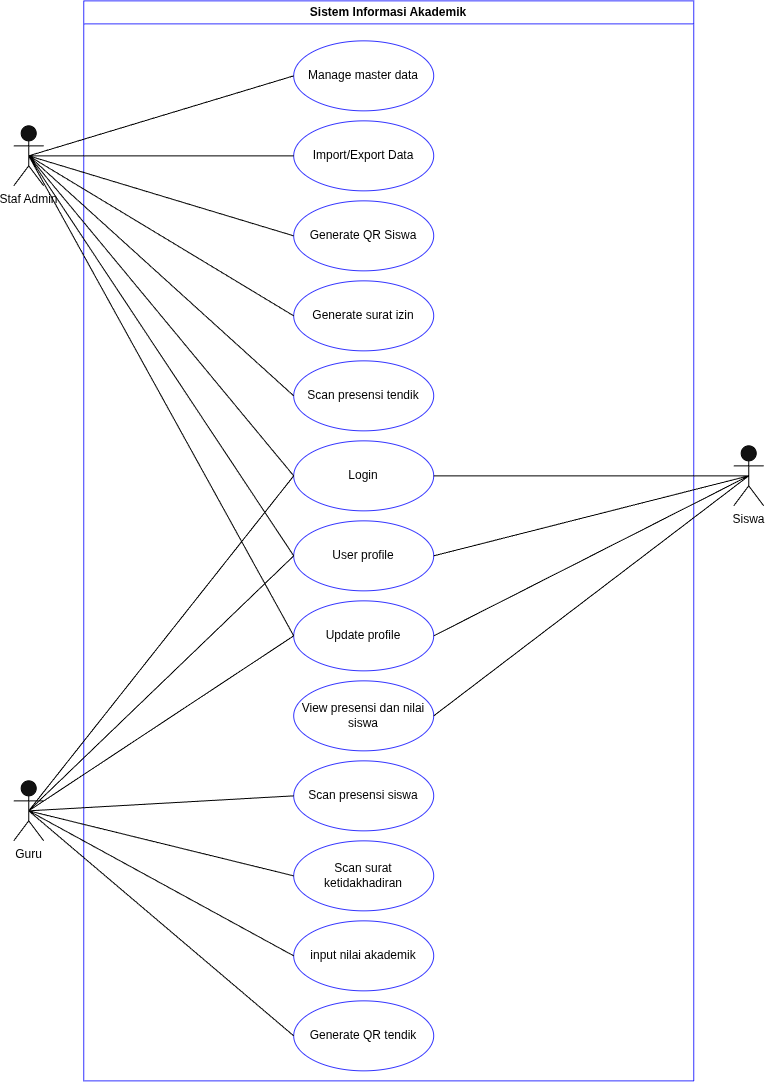

The diagram above was exported from draw.io. Its source (the exported page's mxGraphModel, read from the mxfile embedded in the PNG):
<mxGraphModel dx="1619" dy="831" grid="1" gridSize="10" guides="1" tooltips="1" connect="1" arrows="1" fold="1" page="1" pageScale="1" pageWidth="850" pageHeight="1100" math="0" shadow="0">
  <root>
    <mxCell id="0" />
    <mxCell id="1" parent="0" />
    <mxCell id="_bvh_7U8otnE98VAGsML-2" parent="1" style="shape=umlActor;verticalLabelPosition=bottom;verticalAlign=top;html=1;outlineConnect=0;strokeColor=light-dark(#000000,#000000);fontColor=light-dark(#000000,#000000);" value="Staf Admin" vertex="1">
      <mxGeometry height="60" width="30" x="50" y="135" as="geometry" />
    </mxCell>
    <mxCell id="_bvh_7U8otnE98VAGsML-3" parent="1" style="shape=umlActor;verticalLabelPosition=bottom;verticalAlign=top;html=1;outlineConnect=0;strokeColor=light-dark(#000000,#000000);fontColor=light-dark(#000000,#000000);" value="Guru" vertex="1">
      <mxGeometry height="60" width="30" x="50" y="790" as="geometry" />
    </mxCell>
    <mxCell id="_bvh_7U8otnE98VAGsML-4" parent="1" style="shape=umlActor;verticalLabelPosition=bottom;verticalAlign=top;html=1;outlineConnect=0;strokeColor=light-dark(#000000,#000000);fontColor=light-dark(#000000,#000000);" value="Siswa" vertex="1">
      <mxGeometry height="60" width="30" x="770" y="455" as="geometry" />
    </mxCell>
    <mxCell id="xR03N3ygdyagwKIfq8Gv-1" parent="1" style="swimlane;whiteSpace=wrap;html=1;strokeColor=light-dark(#1A1A1A,#3333FF);fontColor=light-dark(#000000,#000000);fillColor=light-dark(#FFFFFF,transparent);" value="Sistem Informasi Akademik" vertex="1">
      <mxGeometry height="1080" width="610" x="120" y="10" as="geometry" />
    </mxCell>
    <mxCell id="_bvh_7U8otnE98VAGsML-5" parent="xR03N3ygdyagwKIfq8Gv-1" style="ellipse;whiteSpace=wrap;html=1;fillColor=none;strokeColor=light-dark(#1A1A1A,#3333FF);fontColor=light-dark(#000000,#000000);" value="Manage master data" vertex="1">
      <mxGeometry height="70" width="140" x="210" y="40" as="geometry" />
    </mxCell>
    <mxCell id="_bvh_7U8otnE98VAGsML-6" parent="xR03N3ygdyagwKIfq8Gv-1" style="ellipse;whiteSpace=wrap;html=1;fillColor=none;strokeColor=light-dark(#1A1A1A,#3333FF);fontColor=light-dark(#000000,#000000);" value="Import/Export Data" vertex="1">
      <mxGeometry height="70" width="140" x="210" y="120" as="geometry" />
    </mxCell>
    <mxCell id="_bvh_7U8otnE98VAGsML-7" parent="xR03N3ygdyagwKIfq8Gv-1" style="ellipse;whiteSpace=wrap;html=1;fillColor=none;strokeColor=light-dark(#1A1A1A,#3333FF);fontColor=light-dark(#000000,#000000);" value="Generate QR Siswa" vertex="1">
      <mxGeometry height="70" width="140" x="210" y="200" as="geometry" />
    </mxCell>
    <mxCell id="_bvh_7U8otnE98VAGsML-9" parent="xR03N3ygdyagwKIfq8Gv-1" style="ellipse;whiteSpace=wrap;html=1;fillColor=none;strokeColor=light-dark(#1A1A1A,#3333FF);fontColor=light-dark(#000000,#000000);" value="Generate surat izin" vertex="1">
      <mxGeometry height="70" width="140" x="210" y="280" as="geometry" />
    </mxCell>
    <mxCell id="_bvh_7U8otnE98VAGsML-10" parent="xR03N3ygdyagwKIfq8Gv-1" style="ellipse;whiteSpace=wrap;html=1;fillColor=none;strokeColor=light-dark(#1A1A1A,#3333FF);fontColor=light-dark(#000000,#000000);" value="Scan presensi tendik" vertex="1">
      <mxGeometry height="70" width="140" x="210" y="360" as="geometry" />
    </mxCell>
    <mxCell id="_bvh_7U8otnE98VAGsML-20" parent="xR03N3ygdyagwKIfq8Gv-1" style="ellipse;whiteSpace=wrap;html=1;fillColor=none;strokeColor=light-dark(#1A1A1A,#3333FF);fontColor=light-dark(#000000,#000000);" value="View presensi dan nilai siswa" vertex="1">
      <mxGeometry height="70" width="140" x="210" y="680" as="geometry" />
    </mxCell>
    <mxCell id="_bvh_7U8otnE98VAGsML-39" parent="xR03N3ygdyagwKIfq8Gv-1" style="ellipse;whiteSpace=wrap;html=1;fillColor=none;strokeColor=light-dark(#1A1A1A,#3333FF);fontColor=light-dark(#000000,#000000);" value="User profile" vertex="1">
      <mxGeometry height="70" width="140" x="210" y="520" as="geometry" />
    </mxCell>
    <mxCell id="_bvh_7U8otnE98VAGsML-41" parent="xR03N3ygdyagwKIfq8Gv-1" style="ellipse;whiteSpace=wrap;html=1;fillColor=none;strokeColor=light-dark(#1A1A1A,#3333FF);fontColor=light-dark(#000000,#000000);" value="Update profile" vertex="1">
      <mxGeometry height="70" width="140" x="210" y="600" as="geometry" />
    </mxCell>
    <mxCell id="_bvh_7U8otnE98VAGsML-21" parent="xR03N3ygdyagwKIfq8Gv-1" style="ellipse;whiteSpace=wrap;html=1;fillColor=none;strokeColor=light-dark(#1A1A1A,#3333FF);fontColor=light-dark(#000000,#000000);" value="Login" vertex="1">
      <mxGeometry height="70" width="140" x="210" y="440" as="geometry" />
    </mxCell>
    <mxCell id="_bvh_7U8otnE98VAGsML-17" parent="xR03N3ygdyagwKIfq8Gv-1" style="ellipse;whiteSpace=wrap;html=1;fillColor=none;strokeColor=light-dark(#1A1A1A,#3333FF);fontColor=light-dark(#000000,#000000);" value="Generate QR tendik" vertex="1">
      <mxGeometry height="70" width="140" x="210" y="1000" as="geometry" />
    </mxCell>
    <mxCell id="_bvh_7U8otnE98VAGsML-16" parent="xR03N3ygdyagwKIfq8Gv-1" style="ellipse;whiteSpace=wrap;html=1;fillColor=none;strokeColor=light-dark(#1A1A1A,#3333FF);fontColor=light-dark(#000000,#000000);" value="input nilai akademik" vertex="1">
      <mxGeometry height="70" width="140" x="210" y="920" as="geometry" />
    </mxCell>
    <mxCell id="_bvh_7U8otnE98VAGsML-15" parent="xR03N3ygdyagwKIfq8Gv-1" style="ellipse;whiteSpace=wrap;html=1;fillColor=none;strokeColor=light-dark(#1A1A1A,#3333FF);fontColor=light-dark(#000000,#000000);" value="Scan surat ketidakhadiran" vertex="1">
      <mxGeometry height="70" width="140" x="210" y="840" as="geometry" />
    </mxCell>
    <mxCell id="_bvh_7U8otnE98VAGsML-14" parent="xR03N3ygdyagwKIfq8Gv-1" style="ellipse;whiteSpace=wrap;html=1;fillColor=none;strokeColor=light-dark(#1A1A1A,#3333FF);fontColor=light-dark(#000000,#000000);" value="Scan presensi siswa" vertex="1">
      <mxGeometry height="70" width="140" x="210" y="760" as="geometry" />
    </mxCell>
    <mxCell id="xR03N3ygdyagwKIfq8Gv-3" edge="1" parent="1" source="_bvh_7U8otnE98VAGsML-2" style="endArrow=none;html=1;rounded=0;exitX=0.5;exitY=0.5;exitDx=0;exitDy=0;exitPerimeter=0;entryX=0;entryY=0.5;entryDx=0;entryDy=0;fontColor=light-dark(#000000,#000000);strokeColor=light-dark(#1A1A1A,#000000);fillColor=none;" target="_bvh_7U8otnE98VAGsML-5" value="">
      <mxGeometry height="50" relative="1" width="50" as="geometry">
        <mxPoint x="410" y="380" as="sourcePoint" />
        <mxPoint x="460" y="330" as="targetPoint" />
      </mxGeometry>
    </mxCell>
    <mxCell id="xR03N3ygdyagwKIfq8Gv-4" edge="1" parent="1" source="_bvh_7U8otnE98VAGsML-2" style="endArrow=none;html=1;rounded=0;exitX=0.5;exitY=0.5;exitDx=0;exitDy=0;exitPerimeter=0;entryX=0;entryY=0.5;entryDx=0;entryDy=0;fontColor=light-dark(#000000,#000000);strokeColor=light-dark(#1A1A1A,#000000);fillColor=none;" target="_bvh_7U8otnE98VAGsML-6" value="">
      <mxGeometry height="50" relative="1" width="50" as="geometry">
        <mxPoint x="220" y="270" as="sourcePoint" />
        <mxPoint x="485" y="190" as="targetPoint" />
      </mxGeometry>
    </mxCell>
    <mxCell id="xR03N3ygdyagwKIfq8Gv-5" edge="1" parent="1" source="_bvh_7U8otnE98VAGsML-2" style="endArrow=none;html=1;rounded=0;exitX=0.5;exitY=0.5;exitDx=0;exitDy=0;exitPerimeter=0;entryX=0;entryY=0.5;entryDx=0;entryDy=0;fontColor=light-dark(#000000,#000000);strokeColor=light-dark(#1A1A1A,#000000);fillColor=none;" target="_bvh_7U8otnE98VAGsML-7" value="">
      <mxGeometry height="50" relative="1" width="50" as="geometry">
        <mxPoint x="160" y="430" as="sourcePoint" />
        <mxPoint x="425" y="350" as="targetPoint" />
      </mxGeometry>
    </mxCell>
    <mxCell id="xR03N3ygdyagwKIfq8Gv-6" edge="1" parent="1" source="_bvh_7U8otnE98VAGsML-2" style="endArrow=none;html=1;rounded=0;exitX=0.5;exitY=0.5;exitDx=0;exitDy=0;exitPerimeter=0;entryX=0;entryY=0.5;entryDx=0;entryDy=0;fontColor=light-dark(#000000,#000000);strokeColor=light-dark(#1A1A1A,#000000);fillColor=none;" target="_bvh_7U8otnE98VAGsML-9" value="">
      <mxGeometry height="50" relative="1" width="50" as="geometry">
        <mxPoint x="20" y="450" as="sourcePoint" />
        <mxPoint x="285" y="370" as="targetPoint" />
      </mxGeometry>
    </mxCell>
    <mxCell id="xR03N3ygdyagwKIfq8Gv-7" edge="1" parent="1" source="_bvh_7U8otnE98VAGsML-2" style="endArrow=none;html=1;rounded=0;exitX=0.5;exitY=0.5;exitDx=0;exitDy=0;exitPerimeter=0;entryX=0;entryY=0.5;entryDx=0;entryDy=0;fontColor=light-dark(#000000,#000000);strokeColor=light-dark(#1A1A1A,#000000);fillColor=none;" target="_bvh_7U8otnE98VAGsML-10" value="">
      <mxGeometry height="50" relative="1" width="50" as="geometry">
        <mxPoint x="200" y="610" as="sourcePoint" />
        <mxPoint x="465" y="530" as="targetPoint" />
      </mxGeometry>
    </mxCell>
    <mxCell id="xR03N3ygdyagwKIfq8Gv-8" edge="1" parent="1" source="_bvh_7U8otnE98VAGsML-2" style="endArrow=none;html=1;rounded=0;exitX=0.5;exitY=0.5;exitDx=0;exitDy=0;exitPerimeter=0;entryX=0;entryY=0.5;entryDx=0;entryDy=0;fontColor=light-dark(#000000,#000000);strokeColor=light-dark(#1A1A1A,#000000);fillColor=none;" target="_bvh_7U8otnE98VAGsML-21" value="">
      <mxGeometry height="50" relative="1" width="50" as="geometry">
        <mxPoint x="280" y="590" as="sourcePoint" />
        <mxPoint x="545" y="510" as="targetPoint" />
      </mxGeometry>
    </mxCell>
    <mxCell id="xR03N3ygdyagwKIfq8Gv-9" edge="1" parent="1" source="_bvh_7U8otnE98VAGsML-20" style="endArrow=none;html=1;rounded=0;exitX=1;exitY=0.5;exitDx=0;exitDy=0;entryX=0.5;entryY=0.5;entryDx=0;entryDy=0;entryPerimeter=0;fontColor=light-dark(#000000,#000000);strokeColor=light-dark(#1A1A1A,#000000);fillColor=none;" target="_bvh_7U8otnE98VAGsML-4" value="">
      <mxGeometry height="50" relative="1" width="50" as="geometry">
        <mxPoint x="790" y="720" as="sourcePoint" />
        <mxPoint x="1055" y="640" as="targetPoint" />
      </mxGeometry>
    </mxCell>
    <mxCell id="xR03N3ygdyagwKIfq8Gv-10" edge="1" parent="1" source="_bvh_7U8otnE98VAGsML-39" style="endArrow=none;html=1;rounded=0;exitX=0;exitY=0.5;exitDx=0;exitDy=0;entryX=0.5;entryY=0.5;entryDx=0;entryDy=0;entryPerimeter=0;fontColor=light-dark(#000000,#000000);strokeColor=light-dark(#1A1A1A,#000000);fillColor=none;" target="_bvh_7U8otnE98VAGsML-2" value="">
      <mxGeometry height="50" relative="1" width="50" as="geometry">
        <mxPoint x="820" y="730" as="sourcePoint" />
        <mxPoint x="1085" y="650" as="targetPoint" />
      </mxGeometry>
    </mxCell>
    <mxCell id="xR03N3ygdyagwKIfq8Gv-11" edge="1" parent="1" source="_bvh_7U8otnE98VAGsML-2" style="endArrow=none;html=1;rounded=0;exitX=0.5;exitY=0.5;exitDx=0;exitDy=0;exitPerimeter=0;entryX=0;entryY=0.5;entryDx=0;entryDy=0;fontColor=light-dark(#000000,#000000);strokeColor=light-dark(#1A1A1A,#000000);fillColor=none;" target="_bvh_7U8otnE98VAGsML-41" value="">
      <mxGeometry height="50" relative="1" width="50" as="geometry">
        <mxPoint x="60" y="600" as="sourcePoint" />
        <mxPoint x="325" y="520" as="targetPoint" />
      </mxGeometry>
    </mxCell>
    <mxCell id="xR03N3ygdyagwKIfq8Gv-12" edge="1" parent="1" source="_bvh_7U8otnE98VAGsML-3" style="endArrow=none;html=1;rounded=0;exitX=0.5;exitY=0.5;exitDx=0;exitDy=0;exitPerimeter=0;entryX=0;entryY=0.5;entryDx=0;entryDy=0;fontColor=light-dark(#000000,#000000);strokeColor=light-dark(#1A1A1A,#000000);fillColor=none;" target="_bvh_7U8otnE98VAGsML-14" value="">
      <mxGeometry height="50" relative="1" width="50" as="geometry">
        <mxPoint x="20" y="700" as="sourcePoint" />
        <mxPoint x="285" y="620" as="targetPoint" />
      </mxGeometry>
    </mxCell>
    <mxCell id="xR03N3ygdyagwKIfq8Gv-13" edge="1" parent="1" source="_bvh_7U8otnE98VAGsML-3" style="endArrow=none;html=1;rounded=0;exitX=0.5;exitY=0.5;exitDx=0;exitDy=0;exitPerimeter=0;entryX=0;entryY=0.5;entryDx=0;entryDy=0;fontColor=light-dark(#000000,#000000);strokeColor=light-dark(#1A1A1A,#000000);fillColor=none;" target="_bvh_7U8otnE98VAGsML-15" value="">
      <mxGeometry height="50" relative="1" width="50" as="geometry">
        <mxPoint x="270" y="690" as="sourcePoint" />
        <mxPoint x="535" y="610" as="targetPoint" />
      </mxGeometry>
    </mxCell>
    <mxCell id="xR03N3ygdyagwKIfq8Gv-14" edge="1" parent="1" source="_bvh_7U8otnE98VAGsML-3" style="endArrow=none;html=1;rounded=0;exitX=0.5;exitY=0.5;exitDx=0;exitDy=0;exitPerimeter=0;entryX=0;entryY=0.5;entryDx=0;entryDy=0;fontColor=light-dark(#000000,#000000);strokeColor=light-dark(#1A1A1A,#000000);fillColor=none;" target="_bvh_7U8otnE98VAGsML-16" value="">
      <mxGeometry height="50" relative="1" width="50" as="geometry">
        <mxPoint x="520" y="690" as="sourcePoint" />
        <mxPoint x="785" y="610" as="targetPoint" />
      </mxGeometry>
    </mxCell>
    <mxCell id="xR03N3ygdyagwKIfq8Gv-15" edge="1" parent="1" source="_bvh_7U8otnE98VAGsML-3" style="endArrow=none;html=1;rounded=0;exitX=0.5;exitY=0.5;exitDx=0;exitDy=0;exitPerimeter=0;entryX=0;entryY=0.5;entryDx=0;entryDy=0;fontColor=light-dark(#000000,#000000);strokeColor=light-dark(#1A1A1A,#000000);fillColor=none;" target="_bvh_7U8otnE98VAGsML-17" value="">
      <mxGeometry height="50" relative="1" width="50" as="geometry">
        <mxPoint x="780" y="690" as="sourcePoint" />
        <mxPoint x="1045" y="610" as="targetPoint" />
      </mxGeometry>
    </mxCell>
    <mxCell id="xR03N3ygdyagwKIfq8Gv-16" edge="1" parent="1" source="_bvh_7U8otnE98VAGsML-3" style="endArrow=none;html=1;rounded=0;exitX=0.5;exitY=0.5;exitDx=0;exitDy=0;exitPerimeter=0;entryX=0;entryY=0.5;entryDx=0;entryDy=0;fontColor=light-dark(#000000,#000000);strokeColor=light-dark(#1A1A1A,#000000);fillColor=none;" target="_bvh_7U8otnE98VAGsML-21" value="">
      <mxGeometry height="50" relative="1" width="50" as="geometry">
        <mxPoint x="20" y="770" as="sourcePoint" />
        <mxPoint x="285" y="690" as="targetPoint" />
      </mxGeometry>
    </mxCell>
    <mxCell id="xR03N3ygdyagwKIfq8Gv-17" edge="1" parent="1" source="_bvh_7U8otnE98VAGsML-3" style="endArrow=none;html=1;rounded=0;exitX=0.5;exitY=0.5;exitDx=0;exitDy=0;exitPerimeter=0;entryX=0;entryY=0.5;entryDx=0;entryDy=0;fontColor=light-dark(#000000,#000000);strokeColor=light-dark(#1A1A1A,#000000);fillColor=none;" target="_bvh_7U8otnE98VAGsML-39" value="">
      <mxGeometry height="50" relative="1" width="50" as="geometry">
        <mxPoint x="270" y="770" as="sourcePoint" />
        <mxPoint x="535" y="690" as="targetPoint" />
      </mxGeometry>
    </mxCell>
    <mxCell id="xR03N3ygdyagwKIfq8Gv-18" edge="1" parent="1" source="_bvh_7U8otnE98VAGsML-3" style="endArrow=none;html=1;rounded=0;exitX=0.5;exitY=0.5;exitDx=0;exitDy=0;exitPerimeter=0;entryX=0;entryY=0.5;entryDx=0;entryDy=0;fontColor=light-dark(#000000,#000000);strokeColor=light-dark(#1A1A1A,#000000);fillColor=none;" target="_bvh_7U8otnE98VAGsML-41" value="">
      <mxGeometry height="50" relative="1" width="50" as="geometry">
        <mxPoint x="270" y="810" as="sourcePoint" />
        <mxPoint x="535" y="730" as="targetPoint" />
      </mxGeometry>
    </mxCell>
    <mxCell id="xR03N3ygdyagwKIfq8Gv-19" edge="1" parent="1" source="_bvh_7U8otnE98VAGsML-21" style="endArrow=none;html=1;rounded=0;exitX=1;exitY=0.5;exitDx=0;exitDy=0;entryX=0.5;entryY=0.5;entryDx=0;entryDy=0;entryPerimeter=0;fontColor=light-dark(#000000,#000000);strokeColor=light-dark(#1A1A1A,#000000);fillColor=none;" target="_bvh_7U8otnE98VAGsML-4" value="">
      <mxGeometry height="50" relative="1" width="50" as="geometry">
        <mxPoint x="780" y="690" as="sourcePoint" />
        <mxPoint x="1045" y="610" as="targetPoint" />
      </mxGeometry>
    </mxCell>
    <mxCell id="xR03N3ygdyagwKIfq8Gv-20" edge="1" parent="1" source="_bvh_7U8otnE98VAGsML-39" style="endArrow=none;html=1;rounded=0;exitX=1;exitY=0.5;exitDx=0;exitDy=0;entryX=0.5;entryY=0.5;entryDx=0;entryDy=0;entryPerimeter=0;fontColor=light-dark(#000000,#000000);strokeColor=light-dark(#1A1A1A,#000000);fillColor=none;" target="_bvh_7U8otnE98VAGsML-4" value="">
      <mxGeometry height="50" relative="1" width="50" as="geometry">
        <mxPoint x="780" y="760" as="sourcePoint" />
        <mxPoint x="1045" y="680" as="targetPoint" />
      </mxGeometry>
    </mxCell>
    <mxCell id="xR03N3ygdyagwKIfq8Gv-21" edge="1" parent="1" source="_bvh_7U8otnE98VAGsML-41" style="endArrow=none;html=1;rounded=0;exitX=1;exitY=0.5;exitDx=0;exitDy=0;entryX=0.5;entryY=0.5;entryDx=0;entryDy=0;entryPerimeter=0;fontColor=light-dark(#000000,#000000);strokeColor=light-dark(#1A1A1A,#000000);fillColor=none;" target="_bvh_7U8otnE98VAGsML-4" value="">
      <mxGeometry height="50" relative="1" width="50" as="geometry">
        <mxPoint x="800" y="770" as="sourcePoint" />
        <mxPoint x="1065" y="690" as="targetPoint" />
      </mxGeometry>
    </mxCell>
  </root>
</mxGraphModel>